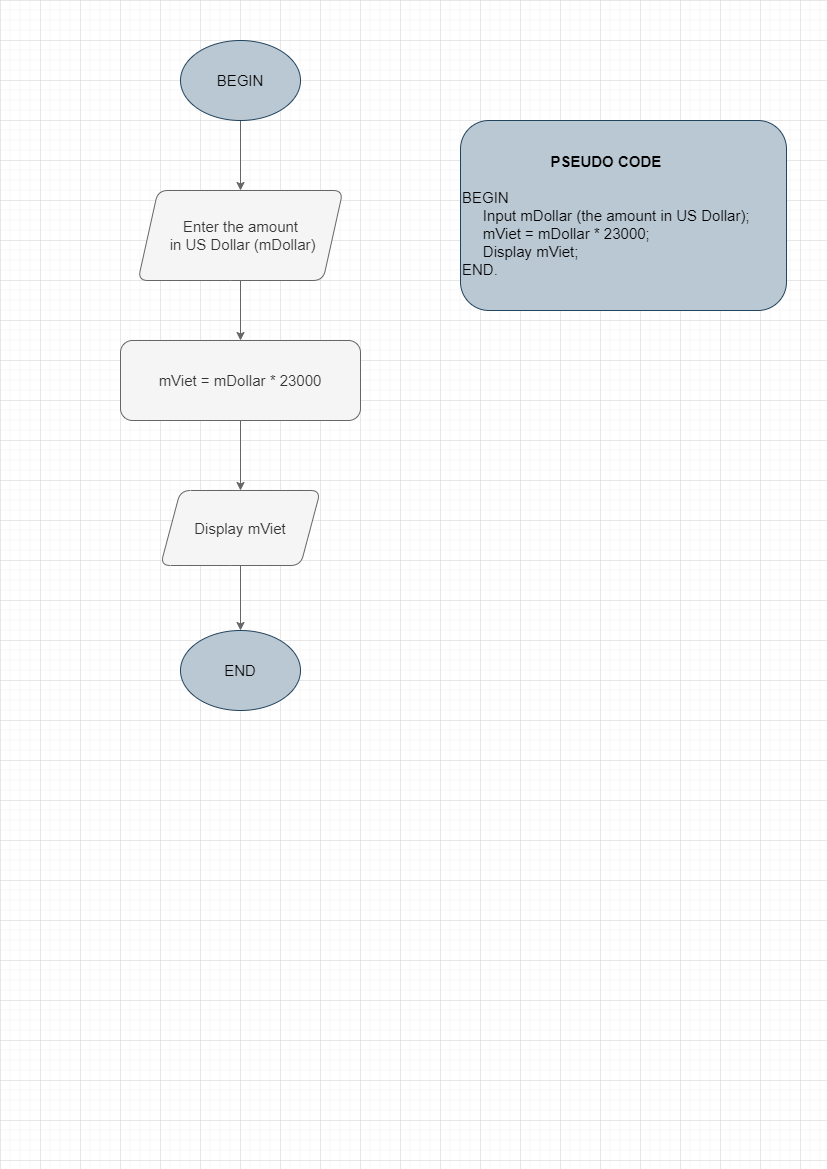

The diagram above was exported from draw.io. Its source (the exported page's mxGraphModel, read from the mxfile embedded in the PNG):
<mxGraphModel dx="868" dy="492" grid="1" gridSize="10" guides="1" tooltips="1" connect="1" arrows="1" fold="1" page="1" pageScale="1" pageWidth="827" pageHeight="1169" math="0" shadow="0">
  <root>
    <mxCell id="WIyWlLk6GJQsqaUBKTNV-0" />
    <mxCell id="WIyWlLk6GJQsqaUBKTNV-1" parent="WIyWlLk6GJQsqaUBKTNV-0" />
    <mxCell id="Ovo1qzF5Pv7JkjIPgwaT-0" value="" style="edgeStyle=orthogonalEdgeStyle;rounded=0;orthogonalLoop=1;jettySize=auto;html=1;fontSize=15;fillColor=#f5f5f5;strokeColor=#666666;align=center;" edge="1" parent="WIyWlLk6GJQsqaUBKTNV-1" source="Ovo1qzF5Pv7JkjIPgwaT-1" target="Ovo1qzF5Pv7JkjIPgwaT-3">
      <mxGeometry relative="1" as="geometry" />
    </mxCell>
    <mxCell id="Ovo1qzF5Pv7JkjIPgwaT-1" value="BEGIN" style="ellipse;whiteSpace=wrap;html=1;fontSize=15;fillColor=#bac8d3;strokeColor=#23445d;align=center;" vertex="1" parent="WIyWlLk6GJQsqaUBKTNV-1">
      <mxGeometry x="180" y="40" width="120" height="80" as="geometry" />
    </mxCell>
    <mxCell id="Ovo1qzF5Pv7JkjIPgwaT-2" value="" style="edgeStyle=orthogonalEdgeStyle;rounded=0;orthogonalLoop=1;jettySize=auto;html=1;fontSize=15;fillColor=#f5f5f5;strokeColor=#666666;align=center;" edge="1" parent="WIyWlLk6GJQsqaUBKTNV-1" source="Ovo1qzF5Pv7JkjIPgwaT-3" target="Ovo1qzF5Pv7JkjIPgwaT-5">
      <mxGeometry relative="1" as="geometry" />
    </mxCell>
    <mxCell id="Ovo1qzF5Pv7JkjIPgwaT-3" value="Enter the amount&lt;br&gt;&amp;nbsp;in US Dollar (mDollar)" style="shape=parallelogram;perimeter=parallelogramPerimeter;whiteSpace=wrap;html=1;fixedSize=1;rounded=1;fontSize=15;fillColor=#f5f5f5;strokeColor=#666666;fontColor=#333333;align=center;" vertex="1" parent="WIyWlLk6GJQsqaUBKTNV-1">
      <mxGeometry x="137.5" y="190" width="205" height="90" as="geometry" />
    </mxCell>
    <mxCell id="Ovo1qzF5Pv7JkjIPgwaT-4" value="" style="edgeStyle=orthogonalEdgeStyle;rounded=0;orthogonalLoop=1;jettySize=auto;html=1;fontSize=15;fillColor=#f5f5f5;strokeColor=#666666;align=center;" edge="1" parent="WIyWlLk6GJQsqaUBKTNV-1" source="Ovo1qzF5Pv7JkjIPgwaT-5" target="Ovo1qzF5Pv7JkjIPgwaT-7">
      <mxGeometry relative="1" as="geometry" />
    </mxCell>
    <mxCell id="Ovo1qzF5Pv7JkjIPgwaT-5" value="mViet = mDollar * 23000" style="whiteSpace=wrap;html=1;rounded=1;fontSize=15;fillColor=#f5f5f5;strokeColor=#666666;fontColor=#333333;align=center;" vertex="1" parent="WIyWlLk6GJQsqaUBKTNV-1">
      <mxGeometry x="120" y="340" width="240" height="80" as="geometry" />
    </mxCell>
    <mxCell id="Ovo1qzF5Pv7JkjIPgwaT-6" value="" style="edgeStyle=orthogonalEdgeStyle;rounded=0;orthogonalLoop=1;jettySize=auto;html=1;fontSize=15;fillColor=#f5f5f5;strokeColor=#666666;align=center;" edge="1" parent="WIyWlLk6GJQsqaUBKTNV-1" source="Ovo1qzF5Pv7JkjIPgwaT-7" target="Ovo1qzF5Pv7JkjIPgwaT-8">
      <mxGeometry relative="1" as="geometry" />
    </mxCell>
    <mxCell id="Ovo1qzF5Pv7JkjIPgwaT-7" value="Display mViet" style="shape=parallelogram;perimeter=parallelogramPerimeter;whiteSpace=wrap;html=1;fixedSize=1;rounded=1;fontSize=15;fillColor=#f5f5f5;strokeColor=#666666;fontColor=#333333;align=center;" vertex="1" parent="WIyWlLk6GJQsqaUBKTNV-1">
      <mxGeometry x="160" y="490" width="160" height="75" as="geometry" />
    </mxCell>
    <mxCell id="Ovo1qzF5Pv7JkjIPgwaT-8" value="END" style="ellipse;whiteSpace=wrap;html=1;rounded=1;fontSize=15;fillColor=#bac8d3;strokeColor=#23445d;align=center;" vertex="1" parent="WIyWlLk6GJQsqaUBKTNV-1">
      <mxGeometry x="180" y="630" width="120" height="80" as="geometry" />
    </mxCell>
    <mxCell id="Ovo1qzF5Pv7JkjIPgwaT-9" value="&lt;div style=&quot;text-align: center&quot;&gt;&lt;span&gt;&lt;b&gt;PSEUDO CODE&lt;/b&gt;&lt;/span&gt;&lt;/div&gt;&lt;br&gt;&lt;div&gt;BEGIN&lt;/div&gt;&lt;div&gt;&amp;nbsp; &amp;nbsp; &amp;nbsp;Input mDollar (the amount in US Dollar);&lt;/div&gt;&lt;div&gt;&amp;nbsp; &amp;nbsp; &amp;nbsp;mViet = mDollar * 23000;&lt;/div&gt;&lt;div&gt;&amp;nbsp; &amp;nbsp; &amp;nbsp;Display mViet;&lt;/div&gt;&lt;div&gt;END.&lt;/div&gt;" style="text;html=1;strokeColor=#23445d;fillColor=#bac8d3;align=left;verticalAlign=middle;whiteSpace=wrap;rounded=1;fontSize=15;" vertex="1" parent="WIyWlLk6GJQsqaUBKTNV-1">
      <mxGeometry x="460" y="120" width="326" height="190" as="geometry" />
    </mxCell>
  </root>
</mxGraphModel>